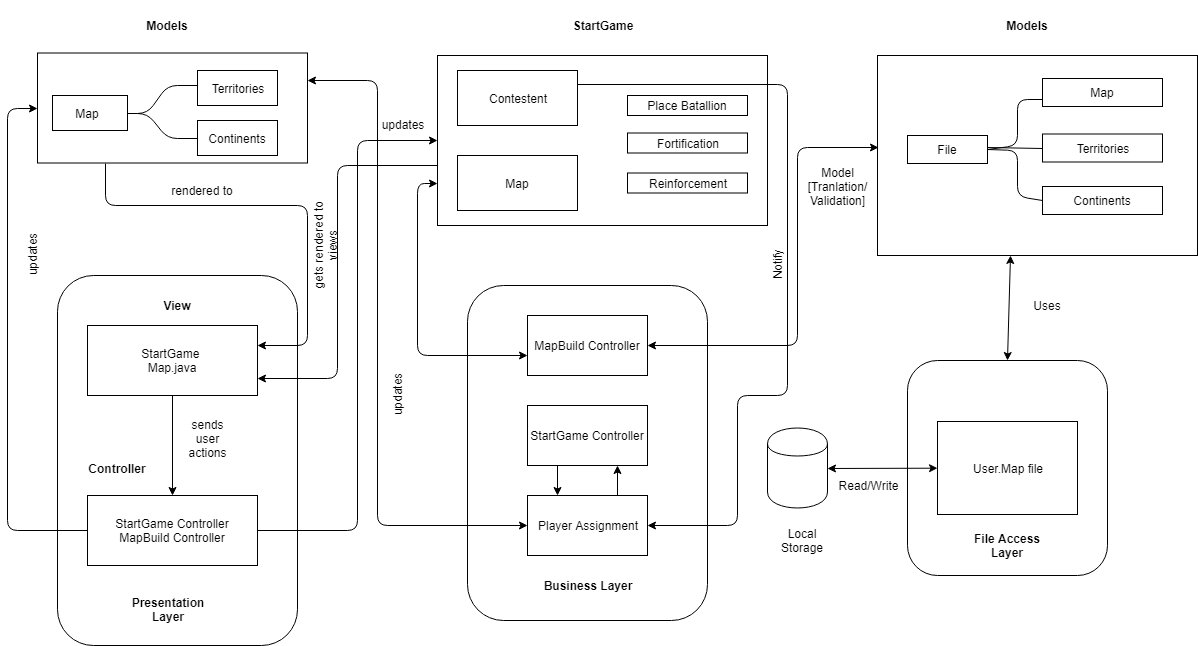

The diagram above was exported from draw.io. Its source (the exported page's mxGraphModel, read from the mxfile embedded in the PNG):
<mxGraphModel dx="1722" dy="1525" grid="1" gridSize="10" guides="1" tooltips="1" connect="1" arrows="1" fold="1" page="1" pageScale="1" pageWidth="850" pageHeight="1100" math="0" shadow="0">
  <root>
    <mxCell id="0" />
    <mxCell id="1" parent="0" />
    <mxCell id="Ccun1FcPaBFGY8zJOq1b-1" value="" style="rounded=0;whiteSpace=wrap;html=1;" parent="1" vertex="1">
      <mxGeometry x="20" y="17.5" width="270" height="110" as="geometry" />
    </mxCell>
    <mxCell id="Ccun1FcPaBFGY8zJOq1b-2" value="" style="rounded=0;whiteSpace=wrap;html=1;" parent="1" vertex="1">
      <mxGeometry x="35" y="60" width="75" height="35" as="geometry" />
    </mxCell>
    <mxCell id="Ccun1FcPaBFGY8zJOq1b-3" value="" style="rounded=0;whiteSpace=wrap;html=1;" parent="1" vertex="1">
      <mxGeometry x="180" y="35" width="80" height="35" as="geometry" />
    </mxCell>
    <mxCell id="Ccun1FcPaBFGY8zJOq1b-5" value="" style="rounded=0;whiteSpace=wrap;html=1;" parent="1" vertex="1">
      <mxGeometry x="180" y="85" width="80" height="35" as="geometry" />
    </mxCell>
    <mxCell id="Ccun1FcPaBFGY8zJOq1b-6" value="" style="rounded=1;whiteSpace=wrap;html=1;" parent="1" vertex="1">
      <mxGeometry x="40" y="240" width="240" height="370" as="geometry" />
    </mxCell>
    <mxCell id="Ccun1FcPaBFGY8zJOq1b-7" value="StartGame&amp;nbsp;&lt;br&gt;Map.java&lt;br&gt;" style="rounded=0;whiteSpace=wrap;html=1;" parent="1" vertex="1">
      <mxGeometry x="70" y="290" width="170" height="70" as="geometry" />
    </mxCell>
    <mxCell id="Ccun1FcPaBFGY8zJOq1b-8" value="StartGame Controller&lt;br&gt;MapBuild Controller&lt;br&gt;" style="rounded=0;whiteSpace=wrap;html=1;" parent="1" vertex="1">
      <mxGeometry x="70" y="460" width="170" height="70" as="geometry" />
    </mxCell>
    <mxCell id="Ccun1FcPaBFGY8zJOq1b-9" value="" style="rounded=0;whiteSpace=wrap;html=1;" parent="1" vertex="1">
      <mxGeometry x="420" y="20" width="330" height="170" as="geometry" />
    </mxCell>
    <mxCell id="Ccun1FcPaBFGY8zJOq1b-10" value="Contestent" style="rounded=0;whiteSpace=wrap;html=1;" parent="1" vertex="1">
      <mxGeometry x="440" y="35" width="120" height="55" as="geometry" />
    </mxCell>
    <mxCell id="Ccun1FcPaBFGY8zJOq1b-11" value="Map" style="rounded=0;whiteSpace=wrap;html=1;" parent="1" vertex="1">
      <mxGeometry x="440" y="120" width="120" height="55" as="geometry" />
    </mxCell>
    <mxCell id="Ccun1FcPaBFGY8zJOq1b-12" value="Place Batallion" style="rounded=0;whiteSpace=wrap;html=1;" parent="1" vertex="1">
      <mxGeometry x="610" y="60" width="120" height="20" as="geometry" />
    </mxCell>
    <mxCell id="Ccun1FcPaBFGY8zJOq1b-13" value="" style="rounded=1;whiteSpace=wrap;html=1;" parent="1" vertex="1">
      <mxGeometry x="450" y="250" width="240" height="335" as="geometry" />
    </mxCell>
    <mxCell id="Ccun1FcPaBFGY8zJOq1b-14" value="MapBuild Controller" style="rounded=0;whiteSpace=wrap;html=1;" parent="1" vertex="1">
      <mxGeometry x="510" y="280" width="120" height="60" as="geometry" />
    </mxCell>
    <mxCell id="Ccun1FcPaBFGY8zJOq1b-15" value="StartGame Controller" style="rounded=0;whiteSpace=wrap;html=1;" parent="1" vertex="1">
      <mxGeometry x="510" y="370" width="120" height="60" as="geometry" />
    </mxCell>
    <mxCell id="Ccun1FcPaBFGY8zJOq1b-16" value="Player Assignment" style="rounded=0;whiteSpace=wrap;html=1;" parent="1" vertex="1">
      <mxGeometry x="510" y="460" width="120" height="60" as="geometry" />
    </mxCell>
    <mxCell id="Ccun1FcPaBFGY8zJOq1b-22" value="" style="rounded=1;whiteSpace=wrap;html=1;" parent="1" vertex="1">
      <mxGeometry x="890" y="325" width="200" height="215" as="geometry" />
    </mxCell>
    <mxCell id="Ccun1FcPaBFGY8zJOq1b-23" value="" style="shape=cylinder;whiteSpace=wrap;html=1;boundedLbl=1;backgroundOutline=1;" parent="1" vertex="1">
      <mxGeometry x="750" y="392.5" width="60" height="80" as="geometry" />
    </mxCell>
    <mxCell id="Ccun1FcPaBFGY8zJOq1b-24" value="User.Map file" style="rounded=0;whiteSpace=wrap;html=1;" parent="1" vertex="1">
      <mxGeometry x="920" y="386" width="140" height="93" as="geometry" />
    </mxCell>
    <mxCell id="Ccun1FcPaBFGY8zJOq1b-25" value="Map" style="text;html=1;strokeColor=none;fillColor=none;align=center;verticalAlign=middle;whiteSpace=wrap;rounded=0;" parent="1" vertex="1">
      <mxGeometry x="50" y="67.5" width="40" height="20" as="geometry" />
    </mxCell>
    <mxCell id="Ccun1FcPaBFGY8zJOq1b-26" value="Territories" style="text;html=1;strokeColor=none;fillColor=none;align=center;verticalAlign=middle;whiteSpace=wrap;rounded=0;" parent="1" vertex="1">
      <mxGeometry x="200" y="42.5" width="40" height="20" as="geometry" />
    </mxCell>
    <mxCell id="Ccun1FcPaBFGY8zJOq1b-27" value="Continents" style="text;html=1;strokeColor=none;fillColor=none;align=center;verticalAlign=middle;whiteSpace=wrap;rounded=0;" parent="1" vertex="1">
      <mxGeometry x="200" y="92.5" width="40" height="20" as="geometry" />
    </mxCell>
    <mxCell id="Ccun1FcPaBFGY8zJOq1b-28" value="&lt;b&gt;Models&lt;/b&gt;" style="text;html=1;strokeColor=none;fillColor=none;align=center;verticalAlign=middle;whiteSpace=wrap;rounded=0;" parent="1" vertex="1">
      <mxGeometry x="90" y="-30" width="120" height="40" as="geometry" />
    </mxCell>
    <mxCell id="Ccun1FcPaBFGY8zJOq1b-29" value="&lt;b&gt;View&lt;/b&gt;" style="text;html=1;strokeColor=none;fillColor=none;align=center;verticalAlign=middle;whiteSpace=wrap;rounded=0;" parent="1" vertex="1">
      <mxGeometry x="140" y="260" width="40" height="20" as="geometry" />
    </mxCell>
    <mxCell id="Ccun1FcPaBFGY8zJOq1b-30" value="&lt;b&gt;Controller&lt;/b&gt;" style="text;html=1;strokeColor=none;fillColor=none;align=center;verticalAlign=middle;whiteSpace=wrap;rounded=0;" parent="1" vertex="1">
      <mxGeometry x="80" y="420" width="40" height="25" as="geometry" />
    </mxCell>
    <mxCell id="Ccun1FcPaBFGY8zJOq1b-32" value="&lt;b&gt;StartGame&lt;/b&gt;" style="text;html=1;strokeColor=none;fillColor=none;align=center;verticalAlign=middle;whiteSpace=wrap;rounded=0;" parent="1" vertex="1">
      <mxGeometry x="530" y="-35" width="110" height="50" as="geometry" />
    </mxCell>
    <mxCell id="Ccun1FcPaBFGY8zJOq1b-33" value="&lt;b&gt;Business Layer&lt;/b&gt;" style="text;html=1;strokeColor=none;fillColor=none;align=center;verticalAlign=middle;whiteSpace=wrap;rounded=0;" parent="1" vertex="1">
      <mxGeometry x="520" y="530" width="100" height="40" as="geometry" />
    </mxCell>
    <mxCell id="Ccun1FcPaBFGY8zJOq1b-34" value="&lt;b&gt;Presentation&lt;/b&gt;&lt;br&gt;&lt;b&gt;Layer&lt;/b&gt;" style="text;html=1;strokeColor=none;fillColor=none;align=center;verticalAlign=middle;whiteSpace=wrap;rounded=0;" parent="1" vertex="1">
      <mxGeometry x="120" y="559" width="60" height="30" as="geometry" />
    </mxCell>
    <mxCell id="Ccun1FcPaBFGY8zJOq1b-36" value="&lt;b&gt;File Access Layer&lt;/b&gt;" style="text;html=1;strokeColor=none;fillColor=none;align=center;verticalAlign=middle;whiteSpace=wrap;rounded=0;" parent="1" vertex="1">
      <mxGeometry x="940" y="490" width="100" height="40" as="geometry" />
    </mxCell>
    <mxCell id="Ccun1FcPaBFGY8zJOq1b-39" value="Reinforcement" style="rounded=0;whiteSpace=wrap;html=1;" parent="1" vertex="1">
      <mxGeometry x="610" y="137.5" width="120" height="20" as="geometry" />
    </mxCell>
    <mxCell id="Ccun1FcPaBFGY8zJOq1b-40" value="Fortification" style="rounded=0;whiteSpace=wrap;html=1;" parent="1" vertex="1">
      <mxGeometry x="610" y="97.5" width="120" height="20" as="geometry" />
    </mxCell>
    <mxCell id="Ccun1FcPaBFGY8zJOq1b-41" value="" style="rounded=0;whiteSpace=wrap;html=1;" parent="1" vertex="1">
      <mxGeometry x="860" y="20" width="320" height="200" as="geometry" />
    </mxCell>
    <mxCell id="Ccun1FcPaBFGY8zJOq1b-45" value="Map" style="rounded=0;whiteSpace=wrap;html=1;" parent="1" vertex="1">
      <mxGeometry x="1025" y="43" width="120" height="28" as="geometry" />
    </mxCell>
    <mxCell id="Ccun1FcPaBFGY8zJOq1b-46" value="Local Storage" style="text;html=1;strokeColor=none;fillColor=none;align=center;verticalAlign=middle;whiteSpace=wrap;rounded=0;" parent="1" vertex="1">
      <mxGeometry x="760" y="495" width="50" height="20" as="geometry" />
    </mxCell>
    <mxCell id="Ccun1FcPaBFGY8zJOq1b-48" value="" style="endArrow=classic;html=1;exitX=0.5;exitY=1;exitDx=0;exitDy=0;entryX=0.5;entryY=0;entryDx=0;entryDy=0;" parent="1" source="Ccun1FcPaBFGY8zJOq1b-7" target="Ccun1FcPaBFGY8zJOq1b-8" edge="1">
      <mxGeometry width="50" height="50" relative="1" as="geometry">
        <mxPoint x="120" y="450" as="sourcePoint" />
        <mxPoint x="170" y="400" as="targetPoint" />
      </mxGeometry>
    </mxCell>
    <mxCell id="Ccun1FcPaBFGY8zJOq1b-49" value="" style="endArrow=classic;startArrow=classic;html=1;exitX=1;exitY=0.5;exitDx=0;exitDy=0;" parent="1" source="Ccun1FcPaBFGY8zJOq1b-23" target="Ccun1FcPaBFGY8zJOq1b-24" edge="1">
      <mxGeometry width="50" height="50" relative="1" as="geometry">
        <mxPoint x="870" y="480" as="sourcePoint" />
        <mxPoint x="920" y="430" as="targetPoint" />
      </mxGeometry>
    </mxCell>
    <mxCell id="Ccun1FcPaBFGY8zJOq1b-50" value="" style="endArrow=classic;html=1;exitX=0;exitY=0.5;exitDx=0;exitDy=0;entryX=0;entryY=0.5;entryDx=0;entryDy=0;" parent="1" source="Ccun1FcPaBFGY8zJOq1b-8" target="Ccun1FcPaBFGY8zJOq1b-1" edge="1">
      <mxGeometry width="50" height="50" relative="1" as="geometry">
        <mxPoint x="10" y="521.5" as="sourcePoint" />
        <mxPoint x="60" y="471.5" as="targetPoint" />
        <Array as="points">
          <mxPoint x="-10" y="495" />
          <mxPoint x="-10" y="73" />
        </Array>
      </mxGeometry>
    </mxCell>
    <mxCell id="Ccun1FcPaBFGY8zJOq1b-51" value="" style="endArrow=classic;html=1;exitX=1;exitY=0.5;exitDx=0;exitDy=0;entryX=0;entryY=0.5;entryDx=0;entryDy=0;" parent="1" source="Ccun1FcPaBFGY8zJOq1b-8" target="Ccun1FcPaBFGY8zJOq1b-9" edge="1">
      <mxGeometry width="50" height="50" relative="1" as="geometry">
        <mxPoint x="420" y="507" as="sourcePoint" />
        <mxPoint x="370" y="85" as="targetPoint" />
        <Array as="points">
          <mxPoint x="340" y="495" />
          <mxPoint x="340" y="105" />
        </Array>
      </mxGeometry>
    </mxCell>
    <mxCell id="Ccun1FcPaBFGY8zJOq1b-52" value="" style="endArrow=classic;startArrow=classic;html=1;exitX=1;exitY=0.5;exitDx=0;exitDy=0;entryX=0.003;entryY=0.46;entryDx=0;entryDy=0;entryPerimeter=0;" parent="1" source="Ccun1FcPaBFGY8zJOq1b-14" target="Ccun1FcPaBFGY8zJOq1b-41" edge="1">
      <mxGeometry width="50" height="50" relative="1" as="geometry">
        <mxPoint x="740" y="335" as="sourcePoint" />
        <mxPoint x="790" y="300" as="targetPoint" />
        <Array as="points">
          <mxPoint x="780" y="310" />
          <mxPoint x="780" y="112" />
        </Array>
      </mxGeometry>
    </mxCell>
    <mxCell id="Ccun1FcPaBFGY8zJOq1b-53" value="Territories" style="rounded=0;whiteSpace=wrap;html=1;" parent="1" vertex="1">
      <mxGeometry x="1025" y="98.5" width="120" height="28" as="geometry" />
    </mxCell>
    <mxCell id="Ccun1FcPaBFGY8zJOq1b-54" value="Continents" style="rounded=0;whiteSpace=wrap;html=1;" parent="1" vertex="1">
      <mxGeometry x="1025" y="151" width="120" height="28" as="geometry" />
    </mxCell>
    <mxCell id="Ccun1FcPaBFGY8zJOq1b-55" value="" style="endArrow=none;html=1;exitX=1;exitY=0.5;exitDx=0;exitDy=0;entryX=0;entryY=0.5;entryDx=0;entryDy=0;" parent="1" target="Ccun1FcPaBFGY8zJOq1b-53" edge="1">
      <mxGeometry width="50" height="50" relative="1" as="geometry">
        <mxPoint x="970" y="112" as="sourcePoint" />
        <mxPoint x="1020" y="80" as="targetPoint" />
      </mxGeometry>
    </mxCell>
    <mxCell id="Ccun1FcPaBFGY8zJOq1b-56" value="File" style="rounded=0;whiteSpace=wrap;html=1;" parent="1" vertex="1">
      <mxGeometry x="890" y="100" width="80" height="28" as="geometry" />
    </mxCell>
    <mxCell id="Ccun1FcPaBFGY8zJOq1b-57" value="" style="endArrow=none;html=1;exitX=1;exitY=0.5;exitDx=0;exitDy=0;entryX=0;entryY=0.75;entryDx=0;entryDy=0;" parent="1" source="Ccun1FcPaBFGY8zJOq1b-56" target="Ccun1FcPaBFGY8zJOq1b-45" edge="1">
      <mxGeometry width="50" height="50" relative="1" as="geometry">
        <mxPoint x="970" y="128" as="sourcePoint" />
        <mxPoint x="1020" y="78" as="targetPoint" />
        <Array as="points">
          <mxPoint x="1000" y="110" />
          <mxPoint x="1000" y="64" />
        </Array>
      </mxGeometry>
    </mxCell>
    <mxCell id="Ccun1FcPaBFGY8zJOq1b-58" value="" style="endArrow=none;html=1;exitX=0;exitY=0.5;exitDx=0;exitDy=0;entryX=1;entryY=0.5;entryDx=0;entryDy=0;" parent="1" source="Ccun1FcPaBFGY8zJOq1b-54" target="Ccun1FcPaBFGY8zJOq1b-56" edge="1">
      <mxGeometry width="50" height="50" relative="1" as="geometry">
        <mxPoint x="970" y="165" as="sourcePoint" />
        <mxPoint x="1025" y="115" as="targetPoint" />
        <Array as="points">
          <mxPoint x="1000" y="161" />
          <mxPoint x="1000" y="115" />
        </Array>
      </mxGeometry>
    </mxCell>
    <mxCell id="Ccun1FcPaBFGY8zJOq1b-59" value="" style="endArrow=classic;startArrow=classic;html=1;exitX=0.5;exitY=0;exitDx=0;exitDy=0;entryX=0.416;entryY=1;entryDx=0;entryDy=0;entryPerimeter=0;" parent="1" source="Ccun1FcPaBFGY8zJOq1b-22" target="Ccun1FcPaBFGY8zJOq1b-41" edge="1">
      <mxGeometry width="50" height="50" relative="1" as="geometry">
        <mxPoint x="965" y="275" as="sourcePoint" />
        <mxPoint x="986" y="225" as="targetPoint" />
      </mxGeometry>
    </mxCell>
    <mxCell id="Ccun1FcPaBFGY8zJOq1b-60" value="Uses" style="text;html=1;strokeColor=none;fillColor=none;align=center;verticalAlign=middle;whiteSpace=wrap;rounded=0;" parent="1" vertex="1">
      <mxGeometry x="1010" y="260" width="40" height="20" as="geometry" />
    </mxCell>
    <mxCell id="Ccun1FcPaBFGY8zJOq1b-61" value="Model [Tranlation/&lt;br&gt;Validation]" style="text;html=1;strokeColor=none;fillColor=none;align=center;verticalAlign=middle;whiteSpace=wrap;rounded=0;" parent="1" vertex="1">
      <mxGeometry x="800" y="141" width="40" height="20" as="geometry" />
    </mxCell>
    <mxCell id="Ccun1FcPaBFGY8zJOq1b-62" value="" style="endArrow=classic;startArrow=classic;html=1;entryX=0;entryY=0.5;entryDx=0;entryDy=0;exitX=1;exitY=0.25;exitDx=0;exitDy=0;" parent="1" source="Ccun1FcPaBFGY8zJOq1b-1" target="Ccun1FcPaBFGY8zJOq1b-16" edge="1">
      <mxGeometry width="50" height="50" relative="1" as="geometry">
        <mxPoint x="370" y="495" as="sourcePoint" />
        <mxPoint x="420" y="445" as="targetPoint" />
        <Array as="points">
          <mxPoint x="360" y="45" />
          <mxPoint x="360" y="490" />
        </Array>
      </mxGeometry>
    </mxCell>
    <mxCell id="Ccun1FcPaBFGY8zJOq1b-63" value="" style="endArrow=classic;html=1;entryX=0.75;entryY=1;entryDx=0;entryDy=0;exitX=0.75;exitY=0;exitDx=0;exitDy=0;" parent="1" source="Ccun1FcPaBFGY8zJOq1b-16" target="Ccun1FcPaBFGY8zJOq1b-15" edge="1">
      <mxGeometry width="50" height="50" relative="1" as="geometry">
        <mxPoint x="510" y="470" as="sourcePoint" />
        <mxPoint x="560" y="420" as="targetPoint" />
      </mxGeometry>
    </mxCell>
    <mxCell id="Ccun1FcPaBFGY8zJOq1b-65" value="" style="endArrow=classic;html=1;exitX=0.25;exitY=1;exitDx=0;exitDy=0;entryX=0.25;entryY=0;entryDx=0;entryDy=0;" parent="1" source="Ccun1FcPaBFGY8zJOq1b-15" target="Ccun1FcPaBFGY8zJOq1b-16" edge="1">
      <mxGeometry width="50" height="50" relative="1" as="geometry">
        <mxPoint x="610" y="470" as="sourcePoint" />
        <mxPoint x="610" y="440" as="targetPoint" />
      </mxGeometry>
    </mxCell>
    <mxCell id="Ccun1FcPaBFGY8zJOq1b-66" value="" style="endArrow=classic;startArrow=classic;html=1;entryX=0;entryY=0.75;entryDx=0;entryDy=0;exitX=0.25;exitY=0.209;exitDx=0;exitDy=0;exitPerimeter=0;" parent="1" source="Ccun1FcPaBFGY8zJOq1b-13" target="Ccun1FcPaBFGY8zJOq1b-9" edge="1">
      <mxGeometry width="50" height="50" relative="1" as="geometry">
        <mxPoint x="400" y="320" as="sourcePoint" />
        <mxPoint x="400" y="120" as="targetPoint" />
        <Array as="points">
          <mxPoint x="400" y="320" />
          <mxPoint x="400" y="148" />
        </Array>
      </mxGeometry>
    </mxCell>
    <mxCell id="Ccun1FcPaBFGY8zJOq1b-67" value="updates" style="text;html=1;strokeColor=none;fillColor=none;align=center;verticalAlign=middle;whiteSpace=wrap;rounded=0;rotation=-90;" parent="1" vertex="1">
      <mxGeometry x="360" y="350" width="40" height="20" as="geometry" />
    </mxCell>
    <mxCell id="Ccun1FcPaBFGY8zJOq1b-68" value="" style="endArrow=none;html=1;exitX=1;exitY=0.5;exitDx=0;exitDy=0;" parent="1" source="Ccun1FcPaBFGY8zJOq1b-2" edge="1">
      <mxGeometry width="50" height="50" relative="1" as="geometry">
        <mxPoint x="120" y="90" as="sourcePoint" />
        <mxPoint x="180" y="50" as="targetPoint" />
        <Array as="points">
          <mxPoint x="130" y="78" />
          <mxPoint x="150" y="50" />
        </Array>
      </mxGeometry>
    </mxCell>
    <mxCell id="Ccun1FcPaBFGY8zJOq1b-69" value="" style="endArrow=none;html=1;exitX=1;exitY=0.5;exitDx=0;exitDy=0;entryX=0;entryY=0.5;entryDx=0;entryDy=0;" parent="1" source="Ccun1FcPaBFGY8zJOq1b-2" target="Ccun1FcPaBFGY8zJOq1b-5" edge="1">
      <mxGeometry width="50" height="50" relative="1" as="geometry">
        <mxPoint x="120" y="125" as="sourcePoint" />
        <mxPoint x="170" y="75" as="targetPoint" />
        <Array as="points">
          <mxPoint x="130" y="78" />
          <mxPoint x="150" y="103" />
        </Array>
      </mxGeometry>
    </mxCell>
    <mxCell id="Ccun1FcPaBFGY8zJOq1b-70" value="&lt;b&gt;Models&lt;/b&gt;" style="text;html=1;strokeColor=none;fillColor=none;align=center;verticalAlign=middle;whiteSpace=wrap;rounded=0;" parent="1" vertex="1">
      <mxGeometry x="990" y="-20" width="40" height="20" as="geometry" />
    </mxCell>
    <mxCell id="Ccun1FcPaBFGY8zJOq1b-72" value="" style="endArrow=classic;html=1;exitX=1;exitY=0.25;exitDx=0;exitDy=0;entryX=1;entryY=0.5;entryDx=0;entryDy=0;" parent="1" source="Ccun1FcPaBFGY8zJOq1b-10" target="Ccun1FcPaBFGY8zJOq1b-16" edge="1">
      <mxGeometry width="50" height="50" relative="1" as="geometry">
        <mxPoint x="760" y="72.5" as="sourcePoint" />
        <mxPoint x="780" y="370" as="targetPoint" />
        <Array as="points">
          <mxPoint x="770" y="49" />
          <mxPoint x="770" y="360" />
          <mxPoint x="720" y="360" />
          <mxPoint x="720" y="490" />
        </Array>
      </mxGeometry>
    </mxCell>
    <mxCell id="Ccun1FcPaBFGY8zJOq1b-73" value="Read/Write" style="text;html=1;strokeColor=none;fillColor=none;align=center;verticalAlign=middle;whiteSpace=wrap;rounded=0;" parent="1" vertex="1">
      <mxGeometry x="830" y="440" width="40" height="20" as="geometry" />
    </mxCell>
    <mxCell id="Ccun1FcPaBFGY8zJOq1b-74" value="" style="endArrow=classic;html=1;exitX=0.25;exitY=1;exitDx=0;exitDy=0;entryX=0.833;entryY=0.189;entryDx=0;entryDy=0;entryPerimeter=0;" parent="1" source="Ccun1FcPaBFGY8zJOq1b-1" target="Ccun1FcPaBFGY8zJOq1b-6" edge="1">
      <mxGeometry width="50" height="50" relative="1" as="geometry">
        <mxPoint x="80" y="200" as="sourcePoint" />
        <mxPoint x="130" y="150" as="targetPoint" />
        <Array as="points">
          <mxPoint x="88" y="170" />
          <mxPoint x="290" y="170" />
          <mxPoint x="290" y="310" />
        </Array>
      </mxGeometry>
    </mxCell>
    <mxCell id="Ccun1FcPaBFGY8zJOq1b-75" value="rendered to" style="text;html=1;strokeColor=none;fillColor=none;align=center;verticalAlign=middle;whiteSpace=wrap;rounded=0;" parent="1" vertex="1">
      <mxGeometry x="150" y="145" width="70" height="20" as="geometry" />
    </mxCell>
    <mxCell id="Ccun1FcPaBFGY8zJOq1b-77" value="" style="endArrow=classic;html=1;entryX=1;entryY=0.75;entryDx=0;entryDy=0;" parent="1" target="Ccun1FcPaBFGY8zJOq1b-7" edge="1">
      <mxGeometry width="50" height="50" relative="1" as="geometry">
        <mxPoint x="420" y="130" as="sourcePoint" />
        <mxPoint x="390" y="165" as="targetPoint" />
        <Array as="points">
          <mxPoint x="320" y="130" />
          <mxPoint x="320" y="343" />
        </Array>
      </mxGeometry>
    </mxCell>
    <mxCell id="Ccun1FcPaBFGY8zJOq1b-78" value="gets rendered to views" style="text;html=1;strokeColor=none;fillColor=none;align=center;verticalAlign=middle;whiteSpace=wrap;rounded=0;rotation=-90;" parent="1" vertex="1">
      <mxGeometry x="260" y="200" width="95" height="20" as="geometry" />
    </mxCell>
    <mxCell id="Ccun1FcPaBFGY8zJOq1b-79" value="sends user actions" style="text;html=1;strokeColor=none;fillColor=none;align=center;verticalAlign=middle;whiteSpace=wrap;rounded=0;" parent="1" vertex="1">
      <mxGeometry x="170" y="393" width="40" height="20" as="geometry" />
    </mxCell>
    <mxCell id="Ccun1FcPaBFGY8zJOq1b-80" value="updates" style="text;html=1;strokeColor=none;fillColor=none;align=center;verticalAlign=middle;whiteSpace=wrap;rounded=0;rotation=-90;" parent="1" vertex="1">
      <mxGeometry x="-5" y="210" width="40" height="20" as="geometry" />
    </mxCell>
    <mxCell id="Ccun1FcPaBFGY8zJOq1b-81" value="updates" style="text;html=1;strokeColor=none;fillColor=none;align=center;verticalAlign=middle;whiteSpace=wrap;rounded=0;" parent="1" vertex="1">
      <mxGeometry x="370" y="79" width="30" height="20" as="geometry" />
    </mxCell>
    <mxCell id="Ccun1FcPaBFGY8zJOq1b-82" value="Notify" style="text;html=1;strokeColor=none;fillColor=none;align=center;verticalAlign=middle;whiteSpace=wrap;rounded=0;rotation=-90;" parent="1" vertex="1">
      <mxGeometry x="740" y="220" width="40" height="20" as="geometry" />
    </mxCell>
  </root>
</mxGraphModel>